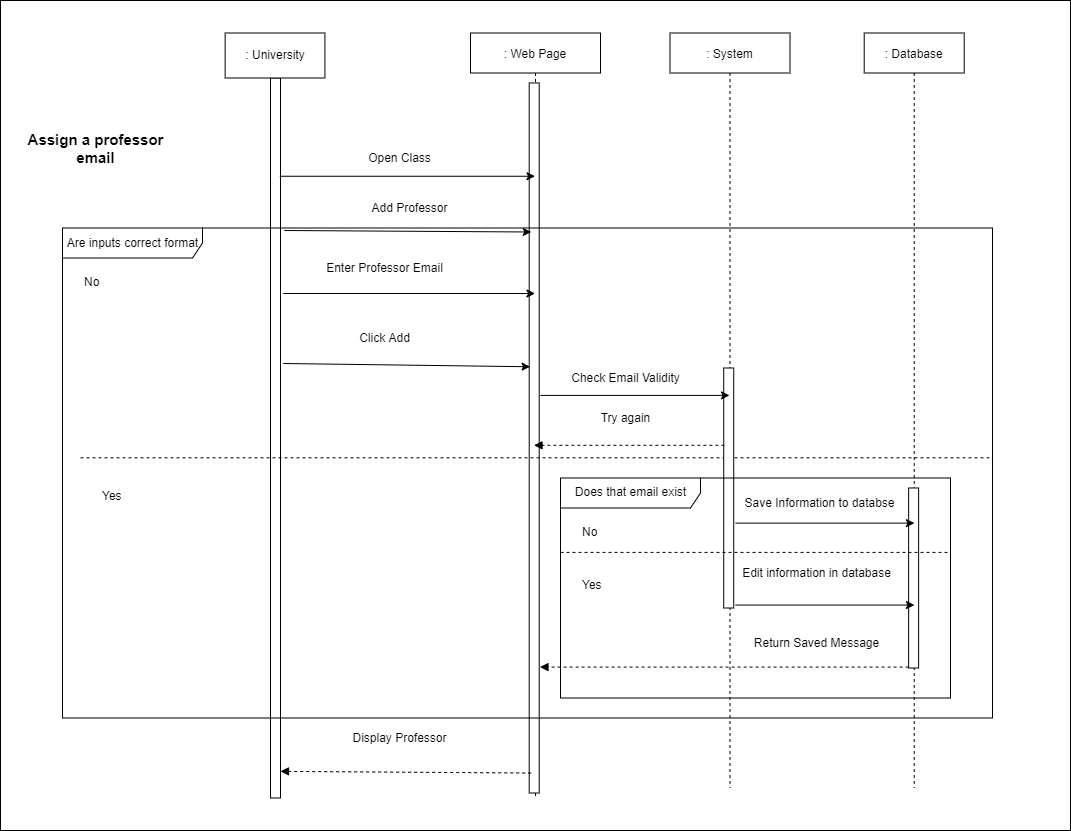

The diagram above was exported from draw.io. Its source (the exported page's mxGraphModel, read from the mxfile embedded in the PNG):
<mxGraphModel dx="-85" dy="800" grid="1" gridSize="10" guides="1" tooltips="1" connect="1" arrows="1" fold="1" page="1" pageScale="1" pageWidth="827" pageHeight="1169" math="0" shadow="0">
  <root>
    <mxCell id="0" />
    <mxCell id="1" parent="0" />
    <mxCell id="BR44eqcLd2-3bP7v3cmP-100" value="" style="whiteSpace=wrap;html=1;fontSize=15;" vertex="1" parent="1">
      <mxGeometry x="1230" y="340" width="1070" height="830" as="geometry" />
    </mxCell>
    <mxCell id="BR44eqcLd2-3bP7v3cmP-101" value=": Web Page" style="shape=umlLifeline;perimeter=lifelinePerimeter;container=1;collapsible=0;recursiveResize=0;rounded=0;shadow=0;strokeWidth=1;" vertex="1" parent="1">
      <mxGeometry x="1700" y="372.5" width="130" height="765" as="geometry" />
    </mxCell>
    <mxCell id="BR44eqcLd2-3bP7v3cmP-102" value="" style="points=[];perimeter=orthogonalPerimeter;rounded=0;shadow=0;strokeWidth=1;" vertex="1" parent="BR44eqcLd2-3bP7v3cmP-101">
      <mxGeometry x="58.71" y="50" width="10" height="710" as="geometry" />
    </mxCell>
    <mxCell id="BR44eqcLd2-3bP7v3cmP-103" value=": System" style="shape=umlLifeline;perimeter=lifelinePerimeter;container=1;collapsible=0;recursiveResize=0;rounded=0;shadow=0;strokeWidth=1;" vertex="1" parent="1">
      <mxGeometry x="1899.51" y="372.5" width="120" height="755" as="geometry" />
    </mxCell>
    <mxCell id="BR44eqcLd2-3bP7v3cmP-104" value="" style="points=[];perimeter=orthogonalPerimeter;rounded=0;shadow=0;strokeWidth=1;" vertex="1" parent="1">
      <mxGeometry x="1500" y="417.5" width="10" height="720" as="geometry" />
    </mxCell>
    <mxCell id="BR44eqcLd2-3bP7v3cmP-105" value=": Database" style="shape=umlLifeline;perimeter=lifelinePerimeter;container=1;collapsible=0;recursiveResize=0;rounded=0;shadow=0;strokeWidth=1;" vertex="1" parent="1">
      <mxGeometry x="2093.71" y="372.5" width="100" height="755" as="geometry" />
    </mxCell>
    <mxCell id="BR44eqcLd2-3bP7v3cmP-106" value="&lt;span style=&quot;font-size: 15px;&quot;&gt;&lt;b&gt;Assign a professor&lt;br&gt;email&lt;/b&gt;&lt;/span&gt;" style="text;html=1;align=center;verticalAlign=middle;resizable=0;points=[];autosize=1;strokeColor=none;fillColor=none;fontSize=12;" vertex="1" parent="1">
      <mxGeometry x="1250" y="467.5" width="150" height="40" as="geometry" />
    </mxCell>
    <mxCell id="BR44eqcLd2-3bP7v3cmP-107" value="Are inputs correct format" style="shape=umlFrame;tabWidth=110;tabHeight=30;tabPosition=left;html=1;boundedLbl=1;labelInHeader=1;width=140;height=30;" vertex="1" parent="1">
      <mxGeometry x="1292" y="567.5" width="930" height="490" as="geometry" />
    </mxCell>
    <mxCell id="BR44eqcLd2-3bP7v3cmP-108" value="No" style="text" vertex="1" parent="BR44eqcLd2-3bP7v3cmP-107">
      <mxGeometry width="100" height="20" relative="1" as="geometry">
        <mxPoint x="20" y="40" as="offset" />
      </mxGeometry>
    </mxCell>
    <mxCell id="BR44eqcLd2-3bP7v3cmP-109" value="Yes" style="line;strokeWidth=1;dashed=1;labelPosition=center;verticalLabelPosition=bottom;align=left;verticalAlign=top;spacingLeft=20;spacingTop=15;" vertex="1" parent="BR44eqcLd2-3bP7v3cmP-107">
      <mxGeometry x="18" y="220" width="912" height="19.6" as="geometry" />
    </mxCell>
    <mxCell id="BR44eqcLd2-3bP7v3cmP-110" value="Enter Professor Email" style="text;html=1;align=center;verticalAlign=middle;resizable=0;points=[];autosize=1;strokeColor=none;fillColor=none;" vertex="1" parent="BR44eqcLd2-3bP7v3cmP-107">
      <mxGeometry x="256.71000000000004" y="30" width="130" height="20" as="geometry" />
    </mxCell>
    <mxCell id="BR44eqcLd2-3bP7v3cmP-111" value="Click Add" style="text;html=1;align=center;verticalAlign=middle;resizable=0;points=[];autosize=1;strokeColor=none;fillColor=none;" vertex="1" parent="BR44eqcLd2-3bP7v3cmP-107">
      <mxGeometry x="286.71000000000004" y="100" width="70" height="20" as="geometry" />
    </mxCell>
    <mxCell id="BR44eqcLd2-3bP7v3cmP-112" value="Try again" style="text;html=1;align=center;verticalAlign=middle;resizable=0;points=[];autosize=1;strokeColor=none;fillColor=none;" vertex="1" parent="BR44eqcLd2-3bP7v3cmP-107">
      <mxGeometry x="528" y="180" width="70" height="20" as="geometry" />
    </mxCell>
    <mxCell id="BR44eqcLd2-3bP7v3cmP-113" value="Check Email Validity" style="text;html=1;align=center;verticalAlign=middle;resizable=0;points=[];autosize=1;strokeColor=none;fillColor=none;" vertex="1" parent="BR44eqcLd2-3bP7v3cmP-107">
      <mxGeometry x="503" y="140" width="120" height="20" as="geometry" />
    </mxCell>
    <mxCell id="BR44eqcLd2-3bP7v3cmP-114" value="Open Class" style="text;html=1;align=center;verticalAlign=middle;resizable=0;points=[];autosize=1;strokeColor=none;fillColor=none;" vertex="1" parent="1">
      <mxGeometry x="1589.42" y="487.5" width="80" height="20" as="geometry" />
    </mxCell>
    <mxCell id="BR44eqcLd2-3bP7v3cmP-115" value="" style="points=[];perimeter=orthogonalPerimeter;rounded=0;shadow=0;strokeWidth=1;" vertex="1" parent="1">
      <mxGeometry x="1953.22" y="707.5" width="10" height="240" as="geometry" />
    </mxCell>
    <mxCell id="BR44eqcLd2-3bP7v3cmP-116" value="" style="points=[];perimeter=orthogonalPerimeter;rounded=0;shadow=0;strokeWidth=1;" vertex="1" parent="1">
      <mxGeometry x="2138.13" y="827.5" width="10" height="180" as="geometry" />
    </mxCell>
    <mxCell id="BR44eqcLd2-3bP7v3cmP-117" value="Add Professor" style="text;html=1;align=center;verticalAlign=middle;resizable=0;points=[];autosize=1;strokeColor=none;fillColor=none;" vertex="1" parent="1">
      <mxGeometry x="1594.42" y="537.5" width="90" height="20" as="geometry" />
    </mxCell>
    <mxCell id="BR44eqcLd2-3bP7v3cmP-118" value="Save Information to databse" style="text;html=1;align=center;verticalAlign=middle;resizable=0;points=[];autosize=1;strokeColor=none;fillColor=none;" vertex="1" parent="1">
      <mxGeometry x="1964.42" y="832.5" width="170" height="20" as="geometry" />
    </mxCell>
    <mxCell id="BR44eqcLd2-3bP7v3cmP-119" value="Return Saved Message" style="text;html=1;align=center;verticalAlign=middle;resizable=0;points=[];autosize=1;strokeColor=none;fillColor=none;" vertex="1" parent="1">
      <mxGeometry x="1975.71" y="972.5" width="140" height="20" as="geometry" />
    </mxCell>
    <mxCell id="BR44eqcLd2-3bP7v3cmP-120" value="Edit information in database" style="text;html=1;align=center;verticalAlign=middle;resizable=0;points=[];autosize=1;strokeColor=none;fillColor=none;fontSize=12;" vertex="1" parent="1">
      <mxGeometry x="1965.71" y="902.5" width="160" height="20" as="geometry" />
    </mxCell>
    <mxCell id="BR44eqcLd2-3bP7v3cmP-121" value="Display Professor" style="text;html=1;align=center;verticalAlign=middle;resizable=0;points=[];autosize=1;strokeColor=none;fillColor=none;" vertex="1" parent="1">
      <mxGeometry x="1574.42" y="1067.5" width="110" height="20" as="geometry" />
    </mxCell>
    <mxCell id="BR44eqcLd2-3bP7v3cmP-122" value="" style="endArrow=classic;html=1;rounded=0;fontSize=12;exitX=0.929;exitY=0.279;exitDx=0;exitDy=0;exitPerimeter=0;" edge="1" parent="1">
      <mxGeometry width="50" height="50" relative="1" as="geometry">
        <mxPoint x="1509.29" y="515.75" as="sourcePoint" />
        <mxPoint x="1764.5" y="515.75" as="targetPoint" />
      </mxGeometry>
    </mxCell>
    <mxCell id="BR44eqcLd2-3bP7v3cmP-123" value="" style="endArrow=classic;html=1;rounded=0;fontSize=12;exitX=1.386;exitY=0.31;exitDx=0;exitDy=0;exitPerimeter=0;entryX=0.2;entryY=0.308;entryDx=0;entryDy=0;entryPerimeter=0;" edge="1" parent="1">
      <mxGeometry width="50" height="50" relative="1" as="geometry">
        <mxPoint x="1513.8599999999997" y="570" as="sourcePoint" />
        <mxPoint x="1760.71" y="571.5" as="targetPoint" />
      </mxGeometry>
    </mxCell>
    <mxCell id="BR44eqcLd2-3bP7v3cmP-124" value="" style="endArrow=classic;html=1;rounded=0;fontSize=12;exitX=1.271;exitY=0.346;exitDx=0;exitDy=0;exitPerimeter=0;" edge="1" parent="1">
      <mxGeometry width="50" height="50" relative="1" as="geometry">
        <mxPoint x="1512.71" y="633" as="sourcePoint" />
        <mxPoint x="1764.5" y="633" as="targetPoint" />
      </mxGeometry>
    </mxCell>
    <mxCell id="BR44eqcLd2-3bP7v3cmP-125" value="" style="endArrow=classic;html=1;rounded=0;fontSize=12;exitX=1.271;exitY=0.386;exitDx=0;exitDy=0;exitPerimeter=0;entryX=0.086;entryY=0.385;entryDx=0;entryDy=0;entryPerimeter=0;" edge="1" parent="1">
      <mxGeometry width="50" height="50" relative="1" as="geometry">
        <mxPoint x="1512.71" y="703" as="sourcePoint" />
        <mxPoint x="1759.5699999999997" y="706.25" as="targetPoint" />
      </mxGeometry>
    </mxCell>
    <mxCell id="BR44eqcLd2-3bP7v3cmP-126" value="" style="endArrow=classic;html=1;rounded=0;fontSize=12;exitX=0.538;exitY=0.418;exitDx=0;exitDy=0;exitPerimeter=0;" edge="1" parent="1">
      <mxGeometry width="50" height="50" relative="1" as="geometry">
        <mxPoint x="1769.9399999999996" y="734.9000000000001" as="sourcePoint" />
        <mxPoint x="1959.0100000000002" y="734.9000000000001" as="targetPoint" />
      </mxGeometry>
    </mxCell>
    <mxCell id="BR44eqcLd2-3bP7v3cmP-127" value="" style="endArrow=classic;html=1;rounded=0;fontSize=12;exitX=0.539;exitY=0.481;exitDx=0;exitDy=0;exitPerimeter=0;" edge="1" parent="1">
      <mxGeometry width="50" height="50" relative="1" as="geometry">
        <mxPoint x="1964.9" y="862.6050000000002" as="sourcePoint" />
        <mxPoint x="2143.92" y="862.6050000000002" as="targetPoint" />
      </mxGeometry>
    </mxCell>
    <mxCell id="BR44eqcLd2-3bP7v3cmP-128" value="" style="endArrow=classic;html=1;rounded=0;fontSize=12;exitX=1.092;exitY=0.986;exitDx=0;exitDy=0;exitPerimeter=0;" edge="1" parent="1">
      <mxGeometry width="50" height="50" relative="1" as="geometry">
        <mxPoint x="1964.85" y="944.56" as="sourcePoint" />
        <mxPoint x="2143.92" y="944.56" as="targetPoint" />
      </mxGeometry>
    </mxCell>
    <mxCell id="BR44eqcLd2-3bP7v3cmP-129" value="" style="html=1;verticalAlign=bottom;labelBackgroundColor=none;endArrow=block;endFill=1;dashed=1;rounded=0;fontSize=12;exitX=0.129;exitY=0.597;exitDx=0;exitDy=0;exitPerimeter=0;entryX=0.929;entryY=0.599;entryDx=0;entryDy=0;entryPerimeter=0;" edge="1" parent="1">
      <mxGeometry width="160" relative="1" as="geometry">
        <mxPoint x="1760.7099999999996" y="1112.55" as="sourcePoint" />
        <mxPoint x="1510.0000000000005" y="1110.85" as="targetPoint" />
      </mxGeometry>
    </mxCell>
    <mxCell id="BR44eqcLd2-3bP7v3cmP-130" value="" style="html=1;verticalAlign=bottom;labelBackgroundColor=none;endArrow=block;endFill=1;dashed=1;rounded=0;fontSize=12;entryX=1;entryY=0.554;entryDx=0;entryDy=0;entryPerimeter=0;" edge="1" parent="1" source="BR44eqcLd2-3bP7v3cmP-116">
      <mxGeometry width="160" relative="1" as="geometry">
        <mxPoint x="1770.7099999999996" y="1087.55" as="sourcePoint" />
        <mxPoint x="1769.4199999999996" y="1006.6000000000001" as="targetPoint" />
      </mxGeometry>
    </mxCell>
    <mxCell id="BR44eqcLd2-3bP7v3cmP-131" value="" style="html=1;verticalAlign=bottom;labelBackgroundColor=none;endArrow=block;endFill=1;dashed=1;rounded=0;fontSize=12;exitX=0.064;exitY=0.322;exitDx=0;exitDy=0;exitPerimeter=0;" edge="1" parent="1" source="BR44eqcLd2-3bP7v3cmP-115">
      <mxGeometry width="160" relative="1" as="geometry">
        <mxPoint x="2147.42" y="956.6000000000001" as="sourcePoint" />
        <mxPoint x="1763.5" y="784.78" as="targetPoint" />
      </mxGeometry>
    </mxCell>
    <mxCell id="BR44eqcLd2-3bP7v3cmP-132" value="Does that email exist" style="shape=umlFrame;tabWidth=110;tabHeight=30;tabPosition=left;html=1;boundedLbl=1;labelInHeader=1;width=140;height=30;" vertex="1" parent="1">
      <mxGeometry x="1790" y="817.5" width="390" height="220" as="geometry" />
    </mxCell>
    <mxCell id="BR44eqcLd2-3bP7v3cmP-133" value="No" style="text" vertex="1" parent="BR44eqcLd2-3bP7v3cmP-132">
      <mxGeometry width="100" height="20" relative="1" as="geometry">
        <mxPoint x="20" y="40" as="offset" />
      </mxGeometry>
    </mxCell>
    <mxCell id="BR44eqcLd2-3bP7v3cmP-134" value="Yes" style="line;strokeWidth=1;dashed=1;labelPosition=center;verticalLabelPosition=bottom;align=left;verticalAlign=top;spacingLeft=20;spacingTop=15;" vertex="1" parent="BR44eqcLd2-3bP7v3cmP-132">
      <mxGeometry x="0.002033298927958582" y="69.99804838709679" width="390" height="8.8" as="geometry" />
    </mxCell>
    <mxCell id="BR44eqcLd2-3bP7v3cmP-135" value=": University" style="rounded=0;whiteSpace=wrap;html=1;" vertex="1" parent="1">
      <mxGeometry x="1454.64" y="372.5" width="99.78" height="45" as="geometry" />
    </mxCell>
  </root>
</mxGraphModel>